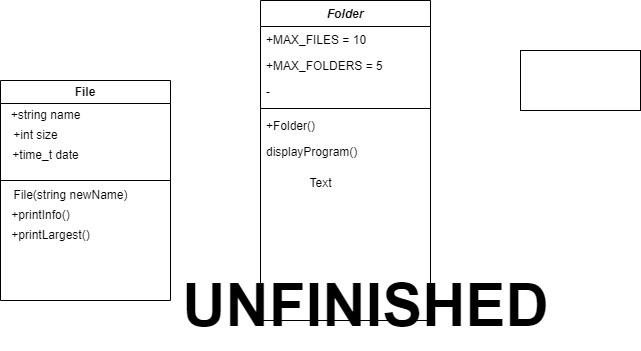

The diagram above was exported from draw.io. Its source (the exported page's mxGraphModel, read from the mxfile embedded in the PNG):
<mxGraphModel dx="1434" dy="772" grid="1" gridSize="10" guides="1" tooltips="1" connect="1" arrows="1" fold="1" page="1" pageScale="1" pageWidth="827" pageHeight="1169" math="0" shadow="0">
  <root>
    <mxCell id="WIyWlLk6GJQsqaUBKTNV-0" />
    <mxCell id="WIyWlLk6GJQsqaUBKTNV-1" parent="WIyWlLk6GJQsqaUBKTNV-0" />
    <mxCell id="zkfFHV4jXpPFQw0GAbJ--0" value="Folder" style="swimlane;fontStyle=3;align=center;verticalAlign=top;childLayout=stackLayout;horizontal=1;startSize=26;horizontalStack=0;resizeParent=1;resizeLast=0;collapsible=1;marginBottom=0;rounded=0;shadow=0;strokeWidth=1;" parent="WIyWlLk6GJQsqaUBKTNV-1" vertex="1">
      <mxGeometry x="280" y="40" width="170" height="320" as="geometry">
        <mxRectangle x="230" y="140" width="160" height="26" as="alternateBounds" />
      </mxGeometry>
    </mxCell>
    <mxCell id="zkfFHV4jXpPFQw0GAbJ--5" value="+MAX_FILES = 10&#10;&#10;" style="text;align=left;verticalAlign=top;spacingLeft=4;spacingRight=4;overflow=hidden;rotatable=0;points=[[0,0.5],[1,0.5]];portConstraint=eastwest;" parent="zkfFHV4jXpPFQw0GAbJ--0" vertex="1">
      <mxGeometry y="26" width="170" height="26" as="geometry" />
    </mxCell>
    <mxCell id="kw8KQgPkPd7Cfq0OmHHe-11" value="+MAX_FOLDERS = 5&#10;" style="text;align=left;verticalAlign=top;spacingLeft=4;spacingRight=4;overflow=hidden;rotatable=0;points=[[0,0.5],[1,0.5]];portConstraint=eastwest;" vertex="1" parent="zkfFHV4jXpPFQw0GAbJ--0">
      <mxGeometry y="52" width="170" height="26" as="geometry" />
    </mxCell>
    <mxCell id="kw8KQgPkPd7Cfq0OmHHe-12" value="-" style="text;align=left;verticalAlign=top;spacingLeft=4;spacingRight=4;overflow=hidden;rotatable=0;points=[[0,0.5],[1,0.5]];portConstraint=eastwest;" vertex="1" parent="zkfFHV4jXpPFQw0GAbJ--0">
      <mxGeometry y="78" width="170" height="26" as="geometry" />
    </mxCell>
    <mxCell id="zkfFHV4jXpPFQw0GAbJ--4" value="" style="line;html=1;strokeWidth=1;align=left;verticalAlign=middle;spacingTop=-1;spacingLeft=3;spacingRight=3;rotatable=0;labelPosition=right;points=[];portConstraint=eastwest;" parent="zkfFHV4jXpPFQw0GAbJ--0" vertex="1">
      <mxGeometry y="104" width="170" height="8" as="geometry" />
    </mxCell>
    <mxCell id="zkfFHV4jXpPFQw0GAbJ--2" value="+Folder()" style="text;align=left;verticalAlign=top;spacingLeft=4;spacingRight=4;overflow=hidden;rotatable=0;points=[[0,0.5],[1,0.5]];portConstraint=eastwest;rounded=0;shadow=0;html=0;" parent="zkfFHV4jXpPFQw0GAbJ--0" vertex="1">
      <mxGeometry y="112" width="170" height="26" as="geometry" />
    </mxCell>
    <mxCell id="zkfFHV4jXpPFQw0GAbJ--1" value="displayProgram()" style="text;align=left;verticalAlign=top;spacingLeft=4;spacingRight=4;overflow=hidden;rotatable=0;points=[[0,0.5],[1,0.5]];portConstraint=eastwest;" parent="zkfFHV4jXpPFQw0GAbJ--0" vertex="1">
      <mxGeometry y="138" width="170" height="26" as="geometry" />
    </mxCell>
    <mxCell id="kw8KQgPkPd7Cfq0OmHHe-1" value="File" style="swimlane;whiteSpace=wrap;html=1;" vertex="1" parent="WIyWlLk6GJQsqaUBKTNV-1">
      <mxGeometry x="20" y="120" width="170" height="220" as="geometry" />
    </mxCell>
    <mxCell id="kw8KQgPkPd7Cfq0OmHHe-4" value="+printInfo()" style="text;html=1;align=center;verticalAlign=middle;resizable=0;points=[];autosize=1;strokeColor=none;fillColor=none;" vertex="1" parent="kw8KQgPkPd7Cfq0OmHHe-1">
      <mxGeometry y="120" width="80" height="30" as="geometry" />
    </mxCell>
    <mxCell id="kw8KQgPkPd7Cfq0OmHHe-5" value="" style="endArrow=none;html=1;rounded=0;" edge="1" parent="kw8KQgPkPd7Cfq0OmHHe-1">
      <mxGeometry width="50" height="50" relative="1" as="geometry">
        <mxPoint y="100" as="sourcePoint" />
        <mxPoint x="170" y="100" as="targetPoint" />
      </mxGeometry>
    </mxCell>
    <mxCell id="kw8KQgPkPd7Cfq0OmHHe-6" value="+string name" style="text;html=1;align=center;verticalAlign=middle;resizable=0;points=[];autosize=1;strokeColor=none;fillColor=none;" vertex="1" parent="kw8KQgPkPd7Cfq0OmHHe-1">
      <mxGeometry y="20" width="90" height="30" as="geometry" />
    </mxCell>
    <mxCell id="kw8KQgPkPd7Cfq0OmHHe-7" value="+int size" style="text;html=1;align=center;verticalAlign=middle;resizable=0;points=[];autosize=1;strokeColor=none;fillColor=none;" vertex="1" parent="kw8KQgPkPd7Cfq0OmHHe-1">
      <mxGeometry y="40" width="70" height="30" as="geometry" />
    </mxCell>
    <mxCell id="kw8KQgPkPd7Cfq0OmHHe-15" value="+printLargest()" style="text;html=1;align=center;verticalAlign=middle;resizable=0;points=[];autosize=1;strokeColor=none;fillColor=none;" vertex="1" parent="kw8KQgPkPd7Cfq0OmHHe-1">
      <mxGeometry y="140" width="100" height="30" as="geometry" />
    </mxCell>
    <mxCell id="kw8KQgPkPd7Cfq0OmHHe-16" value="File(string newName)" style="text;html=1;align=center;verticalAlign=middle;resizable=0;points=[];autosize=1;strokeColor=none;fillColor=none;" vertex="1" parent="kw8KQgPkPd7Cfq0OmHHe-1">
      <mxGeometry y="100" width="140" height="30" as="geometry" />
    </mxCell>
    <mxCell id="kw8KQgPkPd7Cfq0OmHHe-17" value="+time_t date" style="text;html=1;align=center;verticalAlign=middle;resizable=0;points=[];autosize=1;strokeColor=none;fillColor=none;" vertex="1" parent="kw8KQgPkPd7Cfq0OmHHe-1">
      <mxGeometry y="60" width="90" height="30" as="geometry" />
    </mxCell>
    <mxCell id="kw8KQgPkPd7Cfq0OmHHe-10" value="" style="whiteSpace=wrap;html=1;" vertex="1" parent="WIyWlLk6GJQsqaUBKTNV-1">
      <mxGeometry x="540" y="90" width="120" height="60" as="geometry" />
    </mxCell>
    <mxCell id="kw8KQgPkPd7Cfq0OmHHe-13" value="&lt;b&gt;&lt;font style=&quot;font-size: 60px;&quot;&gt;UNFINISHED&lt;/font&gt;&lt;/b&gt;" style="text;html=1;align=center;verticalAlign=middle;resizable=0;points=[];autosize=1;strokeColor=none;fillColor=none;" vertex="1" parent="WIyWlLk6GJQsqaUBKTNV-1">
      <mxGeometry x="190" y="300" width="390" height="90" as="geometry" />
    </mxCell>
    <mxCell id="kw8KQgPkPd7Cfq0OmHHe-14" value="Text" style="text;html=1;align=center;verticalAlign=middle;resizable=0;points=[];autosize=1;strokeColor=none;fillColor=none;" vertex="1" parent="WIyWlLk6GJQsqaUBKTNV-1">
      <mxGeometry x="315" y="208" width="50" height="30" as="geometry" />
    </mxCell>
  </root>
</mxGraphModel>